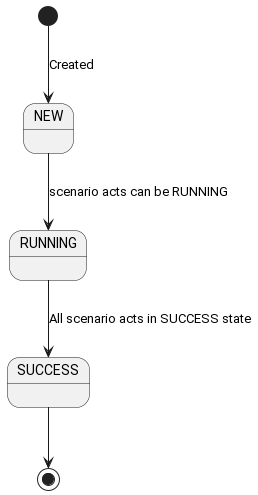

The diagram above was rendered by PlantUML. Its source (embedded in the PNG):
@startuml 
[*] --> NEW: Created
NEW --> RUNNING: scenario acts can be RUNNING
RUNNING --> SUCCESS: All scenario acts in SUCCESS state
SUCCESS --> [*]
@enduml